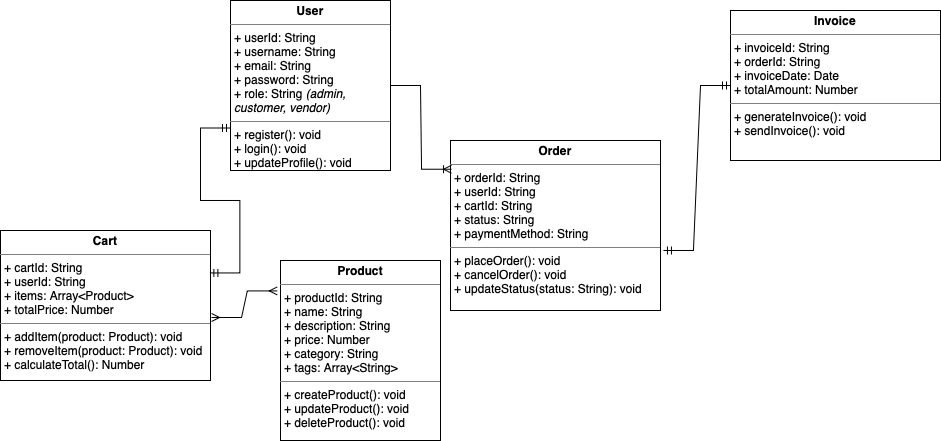

The diagram above was exported from draw.io. Its source (the exported page's mxGraphModel, read from the mxfile embedded in the PNG):
<mxGraphModel dx="2158" dy="1115" grid="1" gridSize="10" guides="1" tooltips="1" connect="1" arrows="1" fold="1" page="1" pageScale="1" pageWidth="850" pageHeight="1100" math="0" shadow="0">
  <root>
    <mxCell id="0" />
    <mxCell id="1" parent="0" />
    <mxCell id="BADFZe-vywgrfgyrvBf6-27" value="&lt;p style=&quot;margin:0px;margin-top:4px;text-align:center;&quot;&gt;&lt;b&gt;User&lt;/b&gt;&lt;/p&gt;&lt;hr size=&quot;1&quot; style=&quot;border-style:solid;&quot;&gt;&lt;p style=&quot;margin:0px;margin-left:4px;&quot;&gt;+ userId: String&lt;br&gt;&lt;/p&gt;&lt;p style=&quot;margin:0px;margin-left:4px;&quot;&gt;+ username: String&lt;br style=&quot;padding: 0px; margin: 0px;&quot;&gt;+ email: String&lt;br style=&quot;padding: 0px; margin: 0px;&quot;&gt;+ password: String&lt;br style=&quot;padding: 0px; margin: 0px;&quot;&gt;+ role: String&amp;nbsp;&lt;em data-end=&quot;370&quot; data-start=&quot;343&quot;&gt;(admin, customer, vendor)&lt;/em&gt;&lt;br&gt;&lt;/p&gt;&lt;hr size=&quot;1&quot; style=&quot;border-style:solid;&quot;&gt;&lt;p style=&quot;margin:0px;margin-left:4px;&quot;&gt;+ register(): void&lt;br style=&quot;padding: 0px; margin: 0px;&quot;&gt;+ login(): void&lt;br style=&quot;padding: 0px; margin: 0px;&quot;&gt;+ updateProfile(): void&lt;br&gt;&lt;/p&gt;" style="verticalAlign=top;align=left;overflow=fill;html=1;whiteSpace=wrap;" vertex="1" parent="1">
      <mxGeometry x="-280" y="240" width="160" height="170" as="geometry" />
    </mxCell>
    <mxCell id="BADFZe-vywgrfgyrvBf6-29" value="&lt;p style=&quot;margin:0px;margin-top:4px;text-align:center;&quot;&gt;&lt;b&gt;Product&lt;/b&gt;&lt;/p&gt;&lt;hr size=&quot;1&quot; style=&quot;border-style:solid;&quot;&gt;&lt;p style=&quot;margin:0px;margin-left:4px;&quot;&gt;+ productId: String&lt;br&gt;&lt;/p&gt;&lt;p style=&quot;margin:0px;margin-left:4px;&quot;&gt;+ name: String&lt;br style=&quot;padding: 0px; margin: 0px;&quot;&gt;+ description: String&lt;br style=&quot;padding: 0px; margin: 0px;&quot;&gt;+ price: Number&lt;br style=&quot;padding: 0px; margin: 0px;&quot;&gt;+ category: String&lt;br style=&quot;padding: 0px; margin: 0px;&quot;&gt;+ tags: Array&amp;lt;String&amp;gt;&lt;br&gt;&lt;/p&gt;&lt;hr size=&quot;1&quot; style=&quot;border-style:solid;&quot;&gt;&lt;p style=&quot;margin:0px;margin-left:4px;&quot;&gt;+ createProduct(): void&lt;br style=&quot;padding: 0px; margin: 0px;&quot;&gt;+ updateProduct(): void&lt;br style=&quot;padding: 0px; margin: 0px;&quot;&gt;+ deleteProduct(): void&lt;br&gt;&lt;/p&gt;" style="verticalAlign=top;align=left;overflow=fill;html=1;whiteSpace=wrap;" vertex="1" parent="1">
      <mxGeometry x="-230" y="500" width="160" height="180" as="geometry" />
    </mxCell>
    <mxCell id="BADFZe-vywgrfgyrvBf6-32" value="&lt;p style=&quot;margin:0px;margin-top:4px;text-align:center;&quot;&gt;&lt;b&gt;Cart&lt;/b&gt;&lt;/p&gt;&lt;hr size=&quot;1&quot; style=&quot;border-style:solid;&quot;&gt;&lt;p style=&quot;margin:0px;margin-left:4px;&quot;&gt;+ cartId: String&lt;/p&gt;&lt;p style=&quot;margin:0px;margin-left:4px;&quot;&gt;+ userId: String&lt;/p&gt;&lt;p style=&quot;margin:0px;margin-left:4px;&quot;&gt;+ items: Array&amp;lt;Product&amp;gt;&lt;/p&gt;&lt;p style=&quot;margin:0px;margin-left:4px;&quot;&gt;+ totalPrice: Number&lt;/p&gt;&lt;hr size=&quot;1&quot; style=&quot;border-style:solid;&quot;&gt;&lt;p style=&quot;margin:0px;margin-left:4px;&quot;&gt;+ addItem(product: Product): void&lt;br style=&quot;padding: 0px; margin: 0px;&quot;&gt;+ removeItem(product: Product): void&lt;br style=&quot;padding: 0px; margin: 0px;&quot;&gt;+ calculateTotal(): Number&lt;br&gt;&lt;/p&gt;" style="verticalAlign=top;align=left;overflow=fill;html=1;whiteSpace=wrap;" vertex="1" parent="1">
      <mxGeometry x="-510" y="470" width="210" height="150" as="geometry" />
    </mxCell>
    <mxCell id="BADFZe-vywgrfgyrvBf6-33" value="&lt;p style=&quot;margin:0px;margin-top:4px;text-align:center;&quot;&gt;&lt;b&gt;Order&lt;/b&gt;&lt;/p&gt;&lt;hr size=&quot;1&quot; style=&quot;border-style:solid;&quot;&gt;&lt;p style=&quot;margin:0px;margin-left:4px;&quot;&gt;+ orderId: String&lt;br&gt;&lt;/p&gt;&lt;p style=&quot;margin:0px;margin-left:4px;&quot;&gt;+ userId: String&lt;br style=&quot;padding: 0px; margin: 0px;&quot;&gt;+ cartId: String&lt;br style=&quot;padding: 0px; margin: 0px;&quot;&gt;+ status: String&lt;br style=&quot;padding: 0px; margin: 0px;&quot;&gt;+ paymentMethod: String&lt;br&gt;&lt;/p&gt;&lt;hr size=&quot;1&quot; style=&quot;border-style:solid;&quot;&gt;&lt;p style=&quot;margin:0px;margin-left:4px;&quot;&gt;+ placeOrder(): void&lt;br style=&quot;padding: 0px; margin: 0px;&quot;&gt;+ cancelOrder(): void&lt;br style=&quot;padding: 0px; margin: 0px;&quot;&gt;+ updateStatus(status: String): void&lt;br&gt;&lt;/p&gt;" style="verticalAlign=top;align=left;overflow=fill;html=1;whiteSpace=wrap;" vertex="1" parent="1">
      <mxGeometry x="-60" y="380" width="210" height="170" as="geometry" />
    </mxCell>
    <mxCell id="BADFZe-vywgrfgyrvBf6-36" value="&lt;p style=&quot;margin:0px;margin-top:4px;text-align:center;&quot;&gt;&lt;b&gt;Invoice&lt;/b&gt;&lt;/p&gt;&lt;hr size=&quot;1&quot; style=&quot;border-style:solid;&quot;&gt;&lt;p style=&quot;margin:0px;margin-left:4px;&quot;&gt;+ invoiceId: String&lt;br style=&quot;padding: 0px; margin: 0px;&quot;&gt;+ orderId: String&lt;br style=&quot;padding: 0px; margin: 0px;&quot;&gt;+ invoiceDate: Date&lt;br style=&quot;padding: 0px; margin: 0px;&quot;&gt;+ totalAmount: Number&lt;br&gt;&lt;/p&gt;&lt;hr size=&quot;1&quot; style=&quot;border-style:solid;&quot;&gt;&lt;p style=&quot;margin:0px;margin-left:4px;&quot;&gt;+ generateInvoice(): void&lt;br style=&quot;padding: 0px; margin: 0px;&quot;&gt;+ sendInvoice(): void&lt;br&gt;&lt;/p&gt;" style="verticalAlign=top;align=left;overflow=fill;html=1;whiteSpace=wrap;" vertex="1" parent="1">
      <mxGeometry x="220" y="250" width="210" height="150" as="geometry" />
    </mxCell>
    <mxCell id="BADFZe-vywgrfgyrvBf6-41" value="" style="edgeStyle=entityRelationEdgeStyle;fontSize=12;html=1;endArrow=ERmandOne;startArrow=ERmandOne;rounded=0;entryX=0;entryY=0.75;entryDx=0;entryDy=0;exitX=0.997;exitY=0.283;exitDx=0;exitDy=0;exitPerimeter=0;" edge="1" parent="1" source="BADFZe-vywgrfgyrvBf6-32" target="BADFZe-vywgrfgyrvBf6-27">
      <mxGeometry width="100" height="100" relative="1" as="geometry">
        <mxPoint x="-295" y="410" as="sourcePoint" />
        <mxPoint x="-210" y="450" as="targetPoint" />
        <Array as="points">
          <mxPoint x="-265" y="460" />
          <mxPoint x="-270" y="420" />
          <mxPoint x="-170" y="440" />
          <mxPoint x="-190" y="480" />
        </Array>
      </mxGeometry>
    </mxCell>
    <mxCell id="BADFZe-vywgrfgyrvBf6-42" value="" style="edgeStyle=entityRelationEdgeStyle;fontSize=12;html=1;endArrow=ERoneToMany;rounded=0;exitX=1;exitY=0.5;exitDx=0;exitDy=0;entryX=0.005;entryY=0.169;entryDx=0;entryDy=0;entryPerimeter=0;" edge="1" parent="1" source="BADFZe-vywgrfgyrvBf6-27" target="BADFZe-vywgrfgyrvBf6-33">
      <mxGeometry width="100" height="100" relative="1" as="geometry">
        <mxPoint x="-210" y="570" as="sourcePoint" />
        <mxPoint x="-40" y="460" as="targetPoint" />
      </mxGeometry>
    </mxCell>
    <mxCell id="BADFZe-vywgrfgyrvBf6-43" value="" style="edgeStyle=entityRelationEdgeStyle;fontSize=12;html=1;endArrow=ERmany;startArrow=ERmany;rounded=0;exitX=1.005;exitY=0.58;exitDx=0;exitDy=0;exitPerimeter=0;entryX=-0.02;entryY=0.169;entryDx=0;entryDy=0;entryPerimeter=0;" edge="1" parent="1" source="BADFZe-vywgrfgyrvBf6-32" target="BADFZe-vywgrfgyrvBf6-29">
      <mxGeometry width="100" height="100" relative="1" as="geometry">
        <mxPoint x="-300" y="570" as="sourcePoint" />
        <mxPoint x="-200" y="470" as="targetPoint" />
      </mxGeometry>
    </mxCell>
    <mxCell id="BADFZe-vywgrfgyrvBf6-44" value="" style="edgeStyle=entityRelationEdgeStyle;fontSize=12;html=1;endArrow=ERmandOne;startArrow=ERmandOne;rounded=0;exitX=1.014;exitY=0.647;exitDx=0;exitDy=0;exitPerimeter=0;entryX=0;entryY=0.5;entryDx=0;entryDy=0;" edge="1" parent="1" source="BADFZe-vywgrfgyrvBf6-33" target="BADFZe-vywgrfgyrvBf6-36">
      <mxGeometry width="100" height="100" relative="1" as="geometry">
        <mxPoint x="160" y="530" as="sourcePoint" />
        <mxPoint x="20" y="240" as="targetPoint" />
        <Array as="points">
          <mxPoint x="306.94000000000005" y="726.4" />
          <mxPoint x="296.94000000000005" y="732.4" />
        </Array>
      </mxGeometry>
    </mxCell>
  </root>
</mxGraphModel>